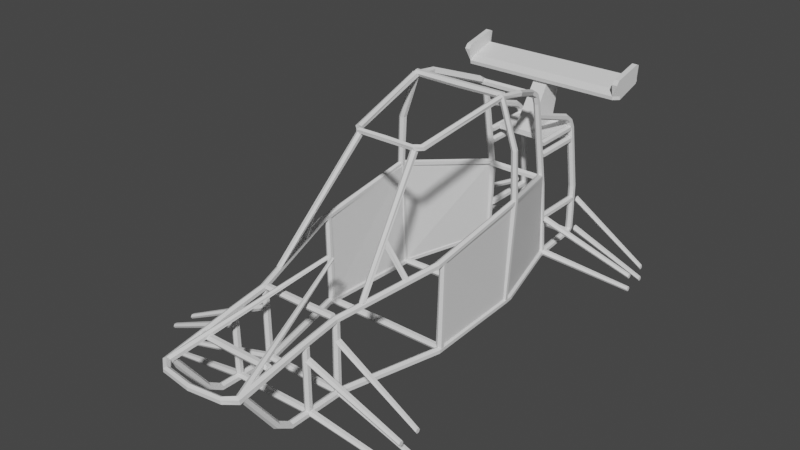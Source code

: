 # Source: crosskart.blend  (saved by Blender 3.4.6; exported with 4.5.12 LTS)
import bpy
from mathutils import Matrix  # noqa: F401  (used for matrix-valued properties, if any)

bpy.ops.wm.read_factory_settings(use_empty=True)
scene = bpy.context.scene
scene.name = 'Scene'

# ---- collections
col_collection = bpy.data.collections.new('Collection'); scene.collection.children.link(col_collection)

# ---- world
world_world = bpy.data.worlds.new('World'); scene.world = world_world
world_world.use_nodes = True; world_world.node_tree.nodes.clear()
_N = world_world.node_tree.nodes; _L = world_world.node_tree.links
n0 = _N.new('ShaderNodeOutputWorld'); n0.name = 'World Output'; n0.location = (300, 300)
n1 = _N.new('ShaderNodeBackground'); n1.name = 'Background'; n1.location = (10, 300)
n1.inputs[0].default_value = (0.05088, 0.05088, 0.05088, 1.0)
_L.new(n1.outputs[0], n0.inputs[0])
n0.is_active_output = True
world_world.color = (0.05088, 0.05088, 0.05088)
world_world.use_sun_shadow = False
world_world.sun_shadow_jitter_overblur = 0.0

# ---- meshes
me_cylinder_003 = bpy.data.meshes.new('Cylinder.003')
me_cylinder_003.from_pydata([(0.1656, 0.01618, -1.262), (0.2265, 0.01983, 1.1), (0.1829, 0.00809, -1.268), (0.2438, 0.009916, 1.101), (0.1829, -0.00809, -1.28), (0.2438, -0.009916, 1.104), (0.1656, -0.01618, -1.286), (0.2265, -0.01983, 1.105), (0.1483, -0.00809, -1.28), (0.2092, -0.009916, 1.104), (0.1483, 0.00809, -1.268), (0.2092, 0.009916, 1.101), (0.2265, 0.06047, 1.168), (0.2438, 0.05391, 1.175), (0.2438, 0.04078, 1.191), (0.2265, 0.03422, 1.198), (0.2092, 0.04078, 1.191), (0.2092, 0.05391, 1.175), (0.2272, 0.3059, 1.35), (0.2435, 0.3003, 1.358), (0.2435, 0.2891, 1.373), (0.2272, 0.2835, 1.38), (0.2109, 0.2891, 1.373), (0.2109, 0.3003, 1.358), (0.1656, 0.0228, -1.279), (0.1829, 0.02161, -1.288), (0.1829, 0.01924, -1.308), (0.1656, 0.01806, -1.318), (0.1483, 0.01924, -1.308), (0.1483, 0.02161, -1.288), (0.1656, 0.05874, -1.278), (0.1829, 0.05877, -1.288), (0.1829, 0.05883, -1.308), (0.1656, 0.05886, -1.318), (0.1483, 0.05883, -1.308), (0.1483, 0.05877, -1.288), (0.1656, 0.2907, -1.277), (0.1829, 0.2921, -1.287), (0.1829, 0.2951, -1.307), (0.1656, 0.2966, -1.317), (0.1483, 0.2951, -1.307), (0.1483, 0.2921, -1.287), (0.1483, 0.7459, -1.164), (0.1483, 0.765, -1.17), (0.1656, 0.7746, -1.173), (0.1829, 0.765, -1.17), (0.1829, 0.7459, -1.164), (0.1656, 0.7363, -1.162), (0.1656, 0.6787, -1.209), (0.1829, 0.6807, -1.219), (0.1829, 0.6845, -1.239), (0.1656, 0.6864, -1.248), (0.1483, 0.6845, -1.239), (0.1483, 0.6807, -1.219), (0.1656, 0.7124, -1.193), (0.1829, 0.7191, -1.2), (0.1829, 0.7324, -1.215), (0.1656, 0.7391, -1.222), (0.1483, 0.7324, -1.215), (0.1483, 0.7191, -1.2), (0.1656, 0.8289, -0.8849), (0.1812, 0.8379, -0.8851), (0.1812, 0.8559, -0.8857), (0.1656, 0.8649, -0.8859), (0.15, 0.8559, -0.8857), (0.15, 0.8379, -0.8851), (0.1483, 0.5985, -1.223), (0.1483, 0.6185, -1.222), (0.1656, 0.6284, -1.221), (0.1829, 0.6185, -1.222), (0.1829, 0.5985, -1.223), (0.1656, 0.5885, -1.224), (0.1656, 0.5838, -0.9527), (0.1829, 0.5933, -0.9495), (0.1829, 0.6122, -0.943), (0.1656, 0.6217, -0.9398), (0.1483, 0.6122, -0.943), (0.1483, 0.5933, -0.9495), (0.1483, 0.6685, -1.212), (0.1483, 0.6884, -1.211), (0.1656, 0.6984, -1.21), (0.1829, 0.6884, -1.211), (0.1829, 0.6685, -1.212), (0.1656, 0.6585, -1.213), (0.1656, 0.6538, -0.9416), (0.1829, 0.6633, -0.9383), (0.1829, 0.6822, -0.9319), (0.1656, 0.6916, -0.9286), (0.1483, 0.6822, -0.9319), (0.1483, 0.6633, -0.9383), (0.1483, 0.202, -1.288), (0.1483, 0.222, -1.288), (0.1656, 0.232, -1.287), (0.1829, 0.222, -1.288), (0.1829, 0.202, -1.288), (0.1656, 0.192, -1.288), (0.1656, 0.1877, -0.969), (0.1829, 0.1978, -0.9688), (0.1829, 0.218, -0.9683), (0.1656, 0.2281, -0.9681), (0.1483, 0.218, -0.9683), (0.1483, 0.1978, -0.9688), (0.2085, -0.003207, 0.9911), (0.2085, -0.00323, 0.9716), (0.2254, -0.003241, 0.9618), (0.2423, -0.00323, 0.9716), (0.2423, -0.003207, 0.9911), (0.2254, -0.003196, 1.001), (0.2265, 0.3483, 1.003), (0.2425, 0.35, 0.9938), (0.2425, 0.3533, 0.9748), (0.2265, 0.355, 0.9654), (0.2105, 0.3533, 0.9748), (0.2105, 0.35, 0.9938), (0.2067, -0.000707, 0.7961), (0.2067, -0.001274, 0.7765), (0.2237, -0.001558, 0.7666), (0.2407, -0.001274, 0.7765), (0.2407, -0.000707, 0.7961), (0.2237, -0.0004232, 0.806), (0.2265, 0.3833, 0.806), (0.2425, 0.385, 0.7966), (0.2425, 0.3883, 0.7776), (0.2265, 0.39, 0.7681), (0.2105, 0.3883, 0.7776), (0.2105, 0.385, 0.7966), (0.3438, 0.003689, 0.2055), (0.3438, 0.003804, 0.1855), (0.3612, 0.003861, 0.1755), (0.3781, 0.003804, 0.1855), (0.3781, 0.003689, 0.2055), (0.3612, 0.003632, 0.2156), (0.3705, 0.4885, 0.2137), (0.3861, 0.4901, 0.2044), (0.3861, 0.4933, 0.186), (0.3705, 0.495, 0.1767), (0.3559, 0.4933, 0.186), (0.3559, 0.4901, 0.2044), (0.3234, 0.006769, -0.373), (0.3229, 0.008182, -0.3919), (0.3385, 0.008889, -0.4013), (0.3557, 0.008182, -0.3919), (0.3562, 0.006769, -0.373), (0.3398, 0.006062, -0.3636), (0.3705, 0.5828, -0.3686), (0.3865, 0.5844, -0.3781), (0.3855, 0.5878, -0.3971), (0.3685, 0.5894, -0.4065), (0.3535, 0.5878, -0.3971), (0.3544, 0.5844, -0.3781), (0.3666, 0.006532, 0.2161), (0.3684, -0.009491, 0.2066), (0.3717, -0.00948, 0.1877), (0.3733, 0.006554, 0.1782), (0.3716, 0.02258, 0.1877), (0.3683, 0.02257, 0.2066), (0.3413, 0.0163, -0.3816), (0.3396, 0.01631, -0.4007), (0.3387, 0.0002899, -0.4103), (0.3397, -0.01574, -0.4008), (0.3414, -0.01575, -0.3816), (0.3423, 0.000268, -0.372), (0.0, 0.005013, -0.3708), (0.0, -0.01231, -0.3808), (0.0, -0.01231, -0.4008), (0.0, 0.005013, -0.4108), (0.0, 0.02233, -0.4008), (0.0, 0.02233, -0.3808), (0.273, 1.136, -0.3638), (0.2858, 1.136, -0.3734), (0.2789, 1.136, -0.3927), (0.2592, 1.136, -0.4023), (0.2468, 1.136, -0.3927), (0.2537, 1.136, -0.3734), (0.1483, 0.4611, -0.9435), (0.1483, 0.4806, -0.9391), (0.1656, 0.4904, -0.9368), (0.1829, 0.4806, -0.9391), (0.1829, 0.4611, -0.9435), (0.1656, 0.4514, -0.9458), (0.3703, 0.5717, -0.3856), (0.3837, 0.5814, -0.3855), (0.3836, 0.6006, -0.3853), (0.3701, 0.6102, -0.3852), (0.3581, 0.6006, -0.3853), (0.3582, 0.5814, -0.3855), (0.2105, 0.3755, 1.007), (0.2265, 0.385, 1.009), (0.2425, 0.3755, 1.007), (0.2425, 0.3565, 1.004), (0.2265, 0.347, 1.002), (0.2105, 0.3565, 1.004), (0.2105, 0.3901, 0.7952), (0.2105, 0.4091, 0.7983), (0.2265, 0.4186, 0.7998), (0.2425, 0.4091, 0.7983), (0.2425, 0.3901, 0.7952), (0.2265, 0.3806, 0.7937), (0.2279, 0.2695, 1.383), (0.2451, 0.2809, 1.392), (0.2437, 0.3038, 1.396), (0.2251, 0.3152, 1.39), (0.2093, 0.2809, 1.378), (0.2079, 0.3038, 1.381), (0.3705, 0.4706, 0.2363), (0.3865, 0.4801, 0.2378), (0.3865, 0.4991, 0.2409), (0.3705, 0.5086, 0.2424), (0.3545, 0.4991, 0.2409), (0.3545, 0.4801, 0.2378), (0.1714, 0.008365, -0.9511), (0.1698, 0.009861, -0.971), (0.1863, 0.01061, -0.9823), (0.2044, 0.009861, -0.9737), (0.2059, 0.008365, -0.9538), (0.1895, 0.007617, -0.9425), (0.1656, 0.421, -0.9389), (0.1816, 0.4233, -0.9482), (0.1816, 0.4278, -0.967), (0.1656, 0.4301, -0.9763), (0.1496, 0.4278, -0.967), (0.1496, 0.4233, -0.9482), (0.1656, 0.9223, -0.8475), (0.1816, 0.9245, -0.8568), (0.1816, 0.9291, -0.8755), (0.1656, 0.9314, -0.8849), (0.1496, 0.9291, -0.8755), (0.1496, 0.9245, -0.8568), (0.1656, 0.9639, -0.8318), (0.1816, 0.9706, -0.8387), (0.1816, 0.9841, -0.8526), (0.1656, 0.9908, -0.8595), (0.1496, 0.9841, -0.8526), (0.1496, 0.9706, -0.8387), (0.1656, 0.984, -0.798), (0.1816, 0.9932, -0.8007), (0.1816, 1.012, -0.8063), (0.1656, 1.021, -0.8091), (0.1496, 1.012, -0.8063), (0.1496, 0.9932, -0.8007), (0.2737, 1.084, -0.523), (0.2895, 1.093, -0.5257), (0.2897, 1.112, -0.5313), (0.2737, 1.121, -0.5341), (0.2577, 1.112, -0.5313), (0.2574, 1.093, -0.5257), (0.2623, 1.107, -0.3854), (0.2806, 1.116, -0.3821), (0.2849, 1.134, -0.3754), (0.2709, 1.143, -0.3721), (0.2528, 1.134, -0.3754), (0.2485, 1.116, -0.3821), (0.1985, 0.9915, 0.1361), (0.2128, 1.001, 0.144), (0.2108, 1.019, 0.1504), (0.1945, 1.028, 0.1487), (0.1802, 1.019, 0.1408), (0.1822, 1.001, 0.1344), (0.3396, 0.01867, -0.3827), (0.3569, 0.009334, -0.3828), (0.3569, -0.009334, -0.3828), (0.3396, -0.01867, -0.3829), (0.3223, -0.009334, -0.3828), (0.3223, 0.009334, -0.3828), (0.3526, 0.009267, -0.432), (0.3526, -0.009267, -0.4328), (0.3353, -0.01853, -0.4331), (0.318, -0.009267, -0.4328), (0.318, 0.009267, -0.432), (0.3353, 0.01853, -0.4317), (0.2119, 0.009246, -0.9362), (0.2119, -0.009247, -0.9371), (0.1946, -0.01849, -0.9375), (0.1773, -0.009247, -0.9371), (0.1773, 0.009246, -0.9362), (0.1946, 0.01849, -0.9358), (0.3235, 0.4592, 0.424), (0.3396, 0.4607, 0.4197), (0.3438, 0.4636, 0.4038), (0.3318, 0.4651, 0.3921), (0.3157, 0.4636, 0.3964), (0.3116, 0.4607, 0.4124), (0.3606, 0.01911, 0.1677), (0.3779, 0.009555, 0.1678), (0.3779, -0.009555, 0.1681), (0.3606, -0.01911, 0.1682), (0.3433, -0.009555, 0.1681), (0.3433, 0.009555, 0.1678), (0.3633, 0.01915, 0.2181), (0.3806, 0.009575, 0.2183), (0.3806, -0.009575, 0.2187), (0.3633, -0.01915, 0.2189), (0.3459, -0.009575, 0.2187), (0.3459, 0.009575, 0.2183), (0.1621, 1.001, 0.154), (0.1565, 1.019, 0.1576), (0.1625, 1.028, 0.1729), (0.1741, 1.019, 0.1845), (0.1797, 1.001, 0.1808), (0.1737, 0.9915, 0.1656), (0.224, 0.01967, 0.7665), (0.2414, 0.009834, 0.7667), (0.2414, -0.009834, 0.7672), (0.224, -0.01967, 0.7674), (0.2067, -0.009834, 0.7672), (0.2067, 0.009834, 0.7667), (0.0, 1.019, 0.1516), (0.0, 1.001, 0.1503), (0.0, 1.001, 0.1818), (0.0, 1.019, 0.1831), (0.0, 1.028, 0.168), (0.0, 0.9915, 0.1654), (0.2552, 0.4302, 0.6579), (0.2577, 0.4299, 0.6495), (0.2662, 0.4298, 0.6475), (0.2722, 0.4299, 0.6538), (0.2697, 0.4302, 0.6622), (0.2612, 0.4303, 0.6642), (0.1683, 1.007, 0.1823), (0.1843, 1.002, 0.174), (0.1843, 0.9926, 0.1575), (0.1683, 0.9877, 0.1492), (0.1523, 0.9926, 0.1575), (0.1523, 1.002, 0.174), (0.2574, 0.4397, 0.6643), (0.2738, 0.4394, 0.6603), (0.2786, 0.4388, 0.6441), (0.2669, 0.4385, 0.6319), (0.2505, 0.4388, 0.6359), (0.2457, 0.4394, 0.6521), (0.0, 0.005013, 0.2106), (0.0, -0.01231, 0.2005), (0.0, -0.01231, 0.1805), (0.0, 0.005013, 0.1705), (0.0, 0.02233, 0.1805), (0.0, 0.02233, 0.2005), (0.2195, 0.006532, 0.8045), (0.2197, -0.009491, 0.795), (0.2201, -0.00948, 0.776), (0.2203, 0.006554, 0.7665), (0.2201, 0.02258, 0.776), (0.7335, -0.09228, 0.8351), (0.0, 0.005013, 0.8059), (0.0, -0.01231, 0.7958), (0.7335, -0.09214, 0.8211), (0.0, 0.005013, 0.7658), (0.0, 0.02233, 0.7758), (0.7335, -0.104, 0.814), (0.7335, -0.1159, 0.8211), (0.0, -0.01231, 0.9925), (0.0, -0.01231, 0.9725), (0.0, 0.005013, 0.9624), (0.0, 0.02233, 0.9725), (0.0, 0.02233, 0.9925), (0.2072, 0.3394, 1.207), (0.2074, 0.3234, 1.197), (0.2078, 0.3234, 1.178), (0.208, 0.3394, 1.169), (0.2078, 0.3555, 1.178), (0.2074, 0.3554, 1.197), (0.0, 0.3379, 1.208), (0.0, 0.3206, 1.198), (0.0, 0.3206, 1.178), (0.0, 0.3379, 1.168), (0.0, 0.3552, 1.178), (0.0, 0.3552, 1.198), (0.2072, 0.403, 0.8045), (0.2074, 0.3869, 0.795), (0.2078, 0.3869, 0.776), (0.208, 0.403, 0.7665), (0.2078, 0.419, 0.776), (0.2074, 0.419, 0.795), (0.0, 0.4014, 0.8059), (0.0, 0.3841, 0.7958), (0.0, 0.3841, 0.7758), (0.0, 0.4014, 0.7658), (0.0, 0.4188, 0.7758), (0.0, 0.4188, 0.7958), (0.3394, 0.868, -0.3948), (0.353, 0.8688, -0.4044), (0.3714, 0.868, -0.3948), (0.3754, 0.8663, -0.3757), (0.3433, 0.8663, -0.3757), (0.361, 0.8654, -0.3662), (0.2705, 1.147, -0.3817), (0.2738, 1.147, -0.4006), (0.2755, 1.131, -0.4101), (0.2739, 1.115, -0.4006), (0.2706, 1.115, -0.3817), (0.2689, 1.131, -0.3722), (0.0, 1.129, -0.3708), (0.0, 1.112, -0.3808), (0.0, 1.112, -0.4008), (0.0, 1.129, -0.4108), (0.0, 1.147, -0.4008), (0.0, 1.147, -0.3808), (0.1915, -0.0004181, -0.942), (0.1917, -0.01644, -0.9515), (0.1921, -0.01643, -0.9705), (0.1922, -0.0003963, -0.9799), (0.192, 0.01563, -0.9705), (0.1917, 0.01562, -0.9515), (0.0, 0.005013, -0.9406), (0.0, -0.01231, -0.9506), (0.0, -0.01231, -0.9707), (0.0, 0.005013, -0.9807), (0.0, 0.02233, -0.9707), (0.0, 0.02233, -0.9506), (0.1654, 0.001224, -1.255), (0.1655, -0.0148, -1.265), (0.1658, -0.01479, -1.284), (0.1659, 0.001246, -1.293), (0.1657, 0.01727, -1.284), (0.1655, 0.01726, -1.265), (0.0, 0.005013, -1.26), (0.0, -0.01231, -1.27), (0.0, -0.01231, -1.29), (0.0, 0.005013, -1.3), (0.0, 0.02233, -1.29), (0.0, 0.02233, -1.27), (0.1687, 0.6008, -1.217), (0.1689, 0.5919, -1.234), (0.1691, 0.6016, -1.25), (0.1693, 0.6202, -1.25), (0.1691, 0.6291, -1.234), (0.1689, 0.6195, -1.217), (0.0, 0.5988, -1.217), (0.0, 0.589, -1.234), (0.0, 0.5992, -1.252), (0.0, 0.6192, -1.251), (0.0, 0.629, -1.234), (0.0, 0.6188, -1.217), (0.1687, 0.6788, -1.206), (0.1689, 0.6699, -1.223), (0.1691, 0.6795, -1.239), (0.1693, 0.6982, -1.239), (0.1691, 0.7071, -1.223), (0.1689, 0.6974, -1.206), (0.0, 0.6768, -1.206), (0.0, 0.667, -1.223), (0.0, 0.6772, -1.241), (0.0, 0.6972, -1.24), (0.0, 0.707, -1.223), (0.0, 0.6968, -1.206), (0.1687, 0.9729, -0.8172), (0.1689, 0.964, -0.8336), (0.1691, 0.9736, -0.8499), (0.1693, 0.9923, -0.8498), (0.1691, 1.001, -0.8335), (0.1689, 0.9915, -0.8172), (0.0, 0.9709, -0.8168), (0.0, 0.9611, -0.8342), (0.0, 0.9713, -0.8515), (0.0, 0.9913, -0.8513), (0.0, 1.001, -0.8338), (0.0, 0.9909, -0.8166), (0.1687, 0.453, -0.9292), (0.1689, 0.444, -0.9456), (0.1691, 0.4537, -0.9619), (0.1693, 0.4723, -0.9619), (0.1691, 0.4813, -0.9455), (0.1689, 0.4716, -0.9292), (0.0, 0.4509, -0.9288), (0.0, 0.4411, -0.9463), (0.0, 0.4514, -0.9635), (0.0, 0.4714, -0.9633), (0.0, 0.4812, -0.9458), (0.0, 0.4709, -0.9286), (0.1659, 0.3019, 1.417), (0.1686, 0.2829, 1.416), (0.1725, 0.3114, 1.432), (0.1818, 0.3019, 1.445), (0.1844, 0.2829, 1.444), (0.1778, 0.2734, 1.429), (0.0, 0.3019, 1.438), (0.0, 0.2829, 1.437), (0.0, 0.3114, 1.454), (0.0, 0.3019, 1.469), (0.0, 0.2829, 1.468), (0.0, 0.2734, 1.452), (0.2189, 0.006536, 1.001), (0.7335, -0.1161, 0.8351), (0.7335, -0.1042, 0.8422), (0.2197, 0.006558, 0.9628), (0.2195, 0.02258, 0.9723), (0.219, 0.02257, 0.9912), (0.2224, 0.6551, 0.4639), (0.2367, 0.6597, 0.4573), (0.237, 0.6688, 0.4435), (0.223, 0.6734, 0.4362), (0.2087, 0.6688, 0.4428), (0.2084, 0.6597, 0.4567), (0.2352, 0.005249, 0.8045), (0.2359, -0.01176, 0.7947), (0.2353, -0.01179, 0.775), (0.234, 0.005184, 0.7651), (0.2334, 0.02219, 0.775), (0.2197, 0.02257, 0.795), (0.2339, 0.02223, 0.7947), (0.7335, -0.09341, 0.9474), (0.0, -0.01231, 0.7758), (0.7335, -0.09327, 0.9333), (0.7335, -0.1051, 0.9262), (0.0, 0.02233, 0.7958), (0.0, 0.005013, 1.002), (0.7335, -0.1171, 0.9333), (0.7335, -0.1172, 0.9474), (0.7335, -0.1054, 0.9544), (0.2325, 0.003434, 0.9994), (0.2335, -0.01343, 0.9896), (0.2334, -0.01343, 0.9701), (0.2191, -0.009487, 0.9912), (0.2195, -0.009476, 0.9723), (0.2325, 0.003431, 0.9603), (0.2315, 0.0203, 0.9701), (0.2315, 0.0203, 0.9896), (0.7335, 0.06701, 0.8351), (0.7335, 0.06715, 0.8211), (0.7335, 0.05533, 0.814), (0.7335, 0.04337, 0.8211), (0.7335, 0.04323, 0.8351), (0.7335, 0.05505, 0.8422), (0.2352, 0.2853, 0.8045), (0.2359, 0.2682, 0.7947), (0.2353, 0.2682, 0.775), (0.234, 0.2852, 0.7651), (0.2334, 0.3022, 0.775), (0.2339, 0.3022, 0.7947), (0.7335, 0.06588, 0.9474), (0.7335, 0.06602, 0.9333), (0.7335, 0.0542, 0.9262), (0.7335, 0.04223, 0.9333), (0.7335, 0.04209, 0.9474), (0.7335, 0.05391, 0.9544), (0.2325, 0.2834, 0.9994), (0.2335, 0.2666, 0.9896), (0.2334, 0.2666, 0.9701), (0.2325, 0.2834, 0.9603), (0.2315, 0.3003, 0.9701), (0.2315, 0.3003, 0.9896), (0.7092, -0.07479, -1.182), (0.7092, -0.07465, -1.196), (0.7092, -0.0862, -1.203), (0.7092, -0.09788, -1.196), (0.7092, -0.09802, -1.182), (0.7092, -0.08647, -1.175), (0.2109, 0.02922, -1.272), (0.2116, 0.01221, -1.282), (0.211, 0.01218, -1.302), (0.2097, 0.02915, -1.311), (0.2091, 0.04616, -1.302), (0.2096, 0.0462, -1.282), (0.7092, -0.08487, -1.054), (0.7092, -0.08474, -1.068), (0.7092, -0.09628, -1.075), (0.7092, -0.108, -1.068), (0.7092, -0.1081, -1.054), (0.7092, -0.09656, -1.048), (0.2082, 0.003434, -0.9455), (0.2092, -0.01343, -0.9553), (0.2091, -0.01343, -0.9748), (0.2082, 0.003431, -0.9846), (0.2072, 0.0203, -0.9748), (0.2072, 0.0203, -0.9553), (0.7092, -0.0005395, -1.181), (0.7092, -0.0004016, -1.195), (0.7092, -0.01195, -1.201), (0.7092, -0.02363, -1.195), (0.7092, -0.02377, -1.181), (0.7092, -0.01222, -1.174), (0.2109, 0.2204, -1.269), (0.2116, 0.2033, -1.279), (0.211, 0.2033, -1.298), (0.2097, 0.2203, -1.308), (0.2091, 0.2373, -1.298), (0.2096, 0.2373, -1.279), (0.7092, -0.002449, -1.052), (0.7092, -0.002311, -1.066), (0.7092, -0.01386, -1.073), (0.7092, -0.02554, -1.066), (0.7092, -0.02568, -1.052), (0.7092, -0.01413, -1.045), (0.2082, 0.2156, -0.9399), (0.2092, 0.1988, -0.9497), (0.2091, 0.1988, -0.9692), (0.2082, 0.2156, -0.979), (0.2072, 0.2325, -0.9692), (0.2072, 0.2325, -0.9497), (0.0, 0.9402, -1.129), (0.04237, 0.9495, -1.161), (0.04237, 0.9809, -1.297), (0.0, 0.9809, -1.297), (0.4657, 0.9402, -1.129), (0.0, 0.9495, -1.161), (0.0, 0.693, -1.211), (0.0, 0.6904, -0.9953), (0.05119, 0.693, -1.211), (0.05119, 0.6904, -0.9953), (0.0, 0.6623, -1.211), (0.0, 0.6596, -0.9959), (0.05119, 0.6623, -1.211), (0.05119, 0.6596, -0.9959), (0.1537, 0.693, -1.211), (0.1537, 0.6904, -0.9953), (0.1537, 0.6623, -1.211), (0.1537, 0.6596, -0.9959), (0.0, 0.961, -1.126), (0.0, 0.9855, -1.171), (0.4657, 0.9855, -1.171), (0.4657, 0.961, -1.126), (0.0, 1.002, -1.327), (0.0, 0.9867, -1.317), (0.0, 1.027, -1.311), (0.0, 1.018, -1.324), (0.4657, 1.018, -1.324), (0.4657, 1.027, -1.311), (0.3076, 0.9867, -1.317), (0.4657, 1.002, -1.327), (0.4657, 0.9867, -1.317), (0.4957, 0.961, -1.155), (0.4957, 0.9855, -1.171), (0.4957, 0.9402, -1.158), (0.4957, 1.002, -1.327), (0.4957, 0.9867, -1.317), (0.4957, 1.027, -1.311), (0.4957, 1.018, -1.324), (0.4657, 1.03, -1.113), (0.4657, 1.054, -1.133), (0.4657, 1.095, -1.315), (0.4657, 1.087, -1.333), (0.4957, 1.03, -1.113), (0.4957, 1.054, -1.133), (0.4957, 1.095, -1.315), (0.4957, 1.087, -1.333), (0.2103, 0.3046, 1.385), (0.2103, 0.2862, 1.38), (0.2269, 0.277, 1.377), (0.243, 0.2862, 1.38), (0.243, 0.3046, 1.385), (0.2269, 0.3138, 1.388), (0.0147, 0.5513, 0.5712), (0.02467, 0.5467, 0.575), (0.02467, 0.5374, 0.5825), (0.0147, 0.5328, 0.5863), (0.004741, 0.5374, 0.5825), (0.004741, 0.5467, 0.575), (0.334, 0.01339, -0.3944), (0.3564, 0.5726, -0.4034), (0.179, 0.006525, -0.9483), (0.1663, 0.4715, -0.9464), (0.3471, 0.01339, -0.3944), (0.3695, 0.5726, -0.4034), (0.1921, 0.006525, -0.9483), (0.1794, 0.4715, -0.9464), (0.3536, 0.002119, 0.1995), (0.3634, 0.4871, 0.1963), (0.3326, -0.004139, -0.3768), (0.3555, 0.5817, -0.379), (0.3666, 0.003338, 0.2002), (0.3758, 0.4871, 0.2005), (0.345, -0.004139, -0.3726), (0.3679, 0.5817, -0.3748)], [], [(293, 305, 300, 288), (290, 302, 303, 291), (291, 303, 304, 292), (292, 304, 305, 293), (5, 14, 15, 7), (297, 296, 310, 309), (288, 300, 301, 289), (10, 0, 24, 29), (1, 11, 17, 12), (3, 13, 14, 5), (7, 15, 16, 9), (9, 16, 17, 11), (17, 16, 22, 23), (19, 18, 23, 22, 21, 20), (15, 14, 20, 21), (13, 12, 18, 19), (12, 17, 23, 18), (16, 15, 21, 22), (14, 13, 19, 20), (28, 29, 35, 34), (6, 8, 28, 27), (2, 4, 26, 25), (8, 10, 29, 28), (0, 2, 25, 24), (4, 6, 27, 26), (35, 30, 36, 41), (26, 27, 33, 32), (24, 25, 31, 30), (29, 24, 30, 35), (27, 28, 34, 33), (25, 26, 32, 31), (36, 48, 53, 41), (33, 34, 40, 39), (31, 32, 38, 37), (34, 35, 41, 40), (32, 33, 39, 38), (30, 31, 37, 36), (54, 55, 46, 47), (40, 52, 51, 39), (38, 50, 49, 37), (43, 42, 65, 64), (41, 53, 52, 40), (39, 51, 50, 38), (50, 51, 57, 56), (57, 58, 43, 44), (56, 57, 44, 45), (59, 54, 47, 42), (60, 61, 62, 63, 64, 65), (58, 59, 42, 43), (55, 56, 45, 46), (48, 49, 55, 54), (53, 48, 54, 59), (51, 52, 58, 57), (49, 50, 56, 55), (52, 53, 59, 58), (37, 49, 48, 36), (45, 44, 63, 62), (47, 46, 61, 60), (42, 47, 60, 65), (44, 43, 64, 63), (46, 45, 62, 61), (67, 66, 77, 76), (72, 73, 74, 75, 76, 77), (69, 68, 75, 74), (71, 70, 73, 72), (66, 71, 72, 77), (68, 67, 76, 75), (70, 69, 74, 73), (79, 78, 89, 88), (84, 85, 86, 87, 88, 89), (81, 80, 87, 86), (83, 82, 85, 84), (78, 83, 84, 89), (80, 79, 88, 87), (82, 81, 86, 85), (91, 90, 101, 100), (96, 97, 98, 99, 100, 101), (93, 92, 99, 98), (95, 94, 97, 96), (90, 95, 96, 101), (92, 91, 100, 99), (94, 93, 98, 97), (103, 102, 113, 112), (108, 109, 110, 111, 112, 113), (105, 104, 111, 110), (107, 106, 109, 108), (102, 107, 108, 113), (104, 103, 112, 111), (106, 105, 110, 109), (115, 114, 125, 124), (120, 121, 122, 123, 124, 125), (117, 116, 123, 122), (119, 118, 121, 120), (114, 119, 120, 125), (116, 115, 124, 123), (118, 117, 122, 121), (127, 126, 137, 136), (132, 133, 134, 135, 136, 137), (129, 128, 135, 134), (131, 130, 133, 132), (126, 131, 132, 137), (128, 127, 136, 135), (130, 129, 134, 133), (139, 138, 149, 148), (331, 332, 152, 151), (141, 140, 147, 146), (143, 142, 145, 144), (138, 143, 144, 149), (140, 139, 148, 147), (142, 141, 146, 145), (163, 164, 159, 160), (330, 331, 151, 150), (332, 333, 153, 152), (334, 335, 155, 154), (150, 151, 152, 153, 154, 155), (333, 334, 154, 153), (161, 160, 159, 158, 157, 156), (342, 343, 337, 336), (346, 503, 497, 340), (343, 500, 338, 337), (500, 345, 339, 338), (336, 337, 338, 339, 340, 497), (382, 173, 172, 378), (162, 163, 160, 161), (165, 166, 157, 158), (381, 169, 168, 383), (164, 165, 158, 159), (167, 162, 161, 156), (168, 169, 170, 171, 172, 173), (379, 171, 170, 380), (382, 383, 168, 173), (378, 172, 171, 379), (380, 170, 169, 381), (166, 167, 156, 157), (175, 174, 185, 184), (204, 205, 196, 197), (177, 176, 183, 182), (179, 178, 181, 180), (174, 179, 180, 185), (176, 175, 184, 183), (178, 177, 182, 181), (181, 205, 204, 180), (207, 208, 193, 194), (208, 209, 192, 193), (195, 194, 187, 188), (209, 204, 197, 192), (205, 206, 195, 196), (193, 192, 191, 186), (194, 193, 186, 187), (192, 197, 190, 191), (197, 196, 189, 190), (196, 195, 188, 189), (199, 200, 471, 472), (185, 180, 204, 209), (185, 209, 208, 184), (183, 207, 206, 182), (190, 189, 199, 198), (191, 190, 198, 202), (184, 208, 207, 183), (206, 207, 194, 195), (187, 186, 203, 201), (186, 191, 202, 203), (189, 188, 200, 199), (211, 210, 221, 220), (188, 187, 201, 200), (182, 206, 205, 181), (220, 221, 227, 226), (213, 212, 219, 218), (215, 214, 217, 216), (210, 215, 216, 221), (212, 211, 220, 219), (214, 213, 218, 217), (227, 222, 228, 233), (218, 219, 225, 224), (216, 217, 223, 222), (221, 216, 222, 227), (219, 220, 226, 225), (217, 218, 224, 223), (232, 233, 239, 238), (225, 226, 232, 231), (223, 224, 230, 229), (226, 227, 233, 232), (224, 225, 231, 230), (222, 223, 229, 228), (237, 238, 244, 243), (230, 231, 237, 236), (228, 229, 235, 234), (233, 228, 234, 239), (231, 232, 238, 237), (229, 230, 236, 235), (242, 243, 249, 248), (235, 236, 242, 241), (238, 239, 245, 244), (236, 237, 243, 242), (234, 235, 241, 240), (239, 234, 240, 245), (247, 248, 254, 253), (240, 241, 247, 246), (245, 240, 246, 251), (243, 244, 250, 249), (241, 242, 248, 247), (244, 245, 251, 250), (255, 256, 295, 296), (250, 251, 257, 256), (248, 249, 255, 254), (246, 247, 253, 252), (251, 246, 252, 257), (249, 250, 256, 255), (268, 263, 258, 269), (267, 262, 263, 268), (266, 261, 262, 267), (265, 260, 261, 266), (264, 259, 260, 265), (269, 258, 259, 264), (275, 269, 264, 270), (270, 264, 265, 271), (271, 265, 266, 272), (272, 266, 267, 273), (273, 267, 268, 274), (274, 268, 269, 275), (280, 281, 491, 490), (10, 274, 275, 0), (8, 273, 274, 10), (6, 272, 273, 8), (4, 271, 272, 6), (2, 270, 271, 4), (277, 278, 488, 487), (279, 280, 490, 489), (281, 276, 486, 491), (276, 277, 487, 486), (278, 279, 489, 488), (486, 487, 488, 489, 490, 491), (263, 287, 282, 258), (262, 286, 287, 263), (261, 285, 286, 262), (260, 284, 285, 261), (259, 283, 284, 260), (258, 282, 283, 259), (287, 293, 288, 282), (286, 292, 293, 287), (285, 291, 292, 286), (284, 290, 291, 285), (283, 289, 290, 284), (282, 288, 289, 283), (289, 301, 302, 290), (304, 303, 7, 9), (303, 302, 5, 7), (302, 301, 3, 5), (301, 300, 1, 3), (305, 304, 9, 11), (253, 254, 297, 298), (256, 257, 294, 295), (254, 255, 296, 297), (252, 253, 298, 299), (257, 252, 299, 294), (311, 308, 309, 310, 306, 307), (299, 298, 308, 311), (295, 294, 307, 306), (294, 299, 311, 307), (298, 297, 309, 308), (296, 295, 306, 310), (328, 329, 323, 322), (318, 319, 320, 321, 322, 323), (326, 327, 321, 320), (324, 325, 319, 318), (329, 324, 318, 323), (327, 328, 322, 321), (325, 326, 320, 319), (317, 316, 325, 324), (314, 313, 328, 327), (313, 312, 329, 328), (312, 317, 324, 329), (316, 315, 326, 325), (315, 314, 327, 326), (335, 330, 150, 155), (345, 346, 340, 339), (503, 342, 336, 497), (350, 512, 511, 349), (504, 480, 485, 353), (351, 483, 512, 350), (352, 484, 483, 351), (353, 485, 484, 352), (305, 11, 1, 300), (360, 361, 355, 354), (364, 365, 359, 358), (361, 362, 356, 355), (362, 363, 357, 356), (354, 355, 356, 357, 358, 359), (363, 364, 358, 357), (365, 360, 354, 359), (372, 373, 367, 366), (376, 377, 371, 370), (373, 374, 368, 367), (374, 375, 369, 368), (366, 367, 368, 369, 370, 371), (375, 376, 370, 369), (377, 372, 366, 371), (146, 380, 381, 145), (148, 378, 379, 147), (149, 144, 383, 382), (147, 379, 380, 146), (145, 381, 383, 144), (149, 382, 378, 148), (391, 392, 387, 388), (389, 388, 387, 386, 385, 384), (390, 391, 388, 389), (393, 394, 385, 386), (392, 393, 386, 387), (395, 390, 389, 384), (394, 395, 384, 385), (402, 403, 397, 396), (406, 407, 401, 400), (403, 404, 398, 397), (404, 405, 399, 398), (396, 397, 398, 399, 400, 401), (405, 406, 400, 399), (407, 402, 396, 401), (414, 415, 409, 408), (418, 419, 413, 412), (415, 416, 410, 409), (416, 417, 411, 410), (408, 409, 410, 411, 412, 413), (417, 418, 412, 411), (419, 414, 408, 413), (426, 427, 421, 420), (430, 431, 425, 424), (427, 428, 422, 421), (428, 429, 423, 422), (420, 421, 422, 423, 424, 425), (429, 430, 424, 423), (431, 426, 420, 425), (438, 439, 433, 432), (442, 443, 437, 436), (439, 440, 434, 433), (440, 441, 435, 434), (432, 433, 434, 435, 436, 437), (441, 442, 436, 435), (443, 438, 432, 437), (450, 451, 445, 444), (454, 455, 449, 448), (451, 452, 446, 445), (452, 453, 447, 446), (444, 445, 446, 447, 448, 449), (453, 454, 448, 447), (455, 450, 444, 449), (462, 463, 457, 456), (466, 467, 461, 460), (463, 464, 458, 457), (464, 465, 459, 458), (456, 457, 458, 459, 460, 461), (465, 466, 460, 459), (467, 462, 456, 461), (473, 472, 478, 479), (201, 203, 468, 470), (198, 199, 472, 473), (200, 201, 470, 471), (203, 202, 469, 468), (202, 198, 473, 469), (479, 478, 477, 476, 474, 475), (471, 470, 476, 477), (468, 469, 475, 474), (469, 473, 479, 475), (472, 471, 477, 478), (470, 468, 474, 476), (480, 511, 512, 483, 484, 485), (349, 511, 480, 504), (1, 12, 13, 3), (0, 275, 270, 2), (493, 494, 348, 481), (495, 496, 344, 347), (498, 492, 482, 341), (492, 493, 481, 482), (494, 495, 347, 348), (482, 481, 348, 347, 344, 341), (496, 498, 341, 344), (509, 510, 505, 506), (513, 514, 501, 502), (515, 508, 507, 499), (508, 509, 506, 507), (510, 513, 502, 505), (507, 506, 505, 502, 501, 499), (514, 515, 499, 501), (523, 524, 519, 520), (525, 526, 517, 518), (527, 522, 521, 516), (522, 523, 520, 521), (524, 525, 518, 519), (521, 520, 519, 518, 517, 516), (526, 527, 516, 517), (535, 536, 531, 532), (537, 538, 529, 530), (539, 534, 533, 528), (534, 535, 532, 533), (536, 537, 530, 531), (533, 532, 531, 530, 529, 528), (538, 539, 528, 529), (547, 548, 543, 544), (549, 550, 541, 542), (551, 546, 545, 540), (546, 547, 544, 545), (548, 549, 542, 543), (545, 544, 543, 542, 541, 540), (550, 551, 540, 541), (559, 560, 555, 556), (561, 562, 553, 554), (563, 558, 557, 552), (558, 559, 556, 557), (560, 561, 554, 555), (557, 556, 555, 554, 553, 552), (562, 563, 552, 553), (571, 572, 567, 568), (573, 574, 565, 566), (575, 570, 569, 564), (570, 571, 568, 569), (572, 573, 566, 567), (569, 568, 567, 566, 565, 564), (574, 575, 564, 565), (583, 584, 579, 580), (585, 586, 577, 578), (587, 582, 581, 576), (582, 583, 580, 581), (584, 585, 578, 579), (581, 580, 579, 578, 577, 576), (586, 587, 576, 577), (588, 592, 609, 606), (590, 589, 597, 596), (589, 590, 616, 618, 592), (615, 612, 607, 608), (617, 610, 613, 614), (593, 589, 592, 588), (596, 597, 603, 602), (589, 593, 595, 597), (591, 590, 596, 594), (599, 598, 600, 601), (597, 595, 599, 601), (594, 596, 600, 598), (602, 603, 605, 604), (597, 601, 605, 603), (601, 600, 604, 605), (600, 596, 602, 604), (608, 607, 606, 609), (617, 614, 625, 622), (616, 617, 618), (610, 617, 616, 611), (612, 615, 614, 613), (590, 591, 611, 616), (621, 623, 622, 625, 624, 620, 619), (609, 592, 621, 619), (625, 614, 629, 633), (618, 617, 622, 623), (592, 618, 623, 621), (619, 620, 631, 630), (614, 615, 628, 629), (629, 628, 632, 633), (627, 626, 630, 631), (628, 627, 631, 632), (620, 624, 632, 631), (624, 625, 633, 632), (609, 619, 630, 626), (608, 609, 626, 627), (615, 608, 627, 628), (635, 634, 645, 644), (640, 641, 642, 643, 644, 645), (637, 636, 643, 642), (639, 638, 641, 640), (634, 639, 640, 645), (636, 635, 644, 643), (638, 637, 642, 641), (638, 639, 634, 635, 636, 637), (648, 649, 653, 652), (650, 651, 647, 646), (648, 652, 650, 646), (653, 649, 647, 651), (656, 657, 661, 660), (658, 659, 655, 654), (656, 660, 658, 654), (661, 657, 655, 659)])
_uv = me_cylinder_003.uv_layers.new(name='UVMap')
_uv.uv.foreach_set('vector', [0.1667, 0.8146, 0.1667, 0.9337, -8.941e-08, 0.9337, -8.941e-08, 0.8146, 0.6667, 0.8146, 0.6667, 0.9337, 0.5, 0.9337, 0.5, 0.8146, 0.5, 0.8146, 0.5, 0.9337, 0.3333, 0.9337, 0.3333, 0.8146, 0.3333, 0.8146, 0.3333, 0.9337, 0.1667, 0.9337, 0.1667, 0.8146, 0.6667, 1.0, 0.6667, 1.0, 0.5, 1.0, 0.5, 1.0, 0.6667, 0.5, 0.5, 0.5, 0.5, 0.5, 0.6667, 0.5, 1.0, 0.8146, 1.0, 0.9337, 0.8333, 0.9337, 0.8333, 0.8146, 0.1667, 0.5, -8.941e-08, 0.5, -8.941e-08, 0.5, 0.1667, 0.5, -8.941e-08, 1.0, 0.1667, 1.0, 0.1667, 1.0, -8.941e-08, 1.0, 0.8333, 1.0, 0.8333, 1.0, 0.6667, 1.0, 0.6667, 1.0, 0.5, 1.0, 0.5, 1.0, 0.3333, 1.0, 0.3333, 1.0, 0.3333, 1.0, 0.3333, 1.0, 0.1667, 1.0, 0.1667, 1.0, 0.1667, 1.0, 0.3333, 1.0, 0.3333, 1.0, 0.1667, 1.0, 0.4578, 0.37, 0.25, 0.49, 0.04215, 0.37, 0.04215, 0.13, 0.25, 0.01, 0.4578, 0.13, 0.5, 1.0, 0.6667, 1.0, 0.6667, 1.0, 0.5, 1.0, 0.8333, 1.0, 1.0, 1.0, 1.0, 1.0, 0.8333, 1.0, -8.941e-08, 1.0, 0.1667, 1.0, 0.1667, 1.0, -8.941e-08, 1.0, 0.3333, 1.0, 0.5, 1.0, 0.5, 1.0, 0.3333, 1.0, 0.6667, 1.0, 0.8333, 1.0, 0.8333, 1.0, 0.6667, 1.0, 0.3333, 0.5, 0.1667, 0.5, 0.1667, 0.5, 0.3333, 0.5, 0.5, 0.5, 0.3333, 0.5, 0.3333, 0.5, 0.5, 0.5, 0.8333, 0.5, 0.6667, 0.5, 0.6667, 0.5, 0.8333, 0.5, 0.3333, 0.5, 0.1667, 0.5, 0.1667, 0.5, 0.3333, 0.5, 1.0, 0.5, 0.8333, 0.5, 0.8333, 0.5, 1.0, 0.5, 0.6667, 0.5, 0.5, 0.5, 0.5, 0.5, 0.6667, 0.5, 0.1667, 0.5, -8.941e-08, 0.5, -8.941e-08, 0.5, 0.1667, 0.5, 0.6667, 0.5, 0.5, 0.5, 0.5, 0.5, 0.6667, 0.5, 1.0, 0.5, 0.8333, 0.5, 0.8333, 0.5, 1.0, 0.5, 0.1667, 0.5, -8.941e-08, 0.5, -8.941e-08, 0.5, 0.1667, 0.5, 0.5, 0.5, 0.3333, 0.5, 0.3333, 0.5, 0.5, 0.5, 0.8333, 0.5, 0.6667, 0.5, 0.6667, 0.5, 0.8333, 0.5, -8.941e-08, 0.5, -8.941e-08, 0.5, 0.1667, 0.5, 0.1667, 0.5, 0.5, 0.5, 0.3333, 0.5, 0.3333, 0.5, 0.5, 0.5, 0.8333, 0.5, 0.6667, 0.5, 0.6667, 0.5, 0.8333, 0.5, 0.3333, 0.5, 0.1667, 0.5, 0.1667, 0.5, 0.3333, 0.5, 0.6667, 0.5, 0.5, 0.5, 0.5, 0.5, 0.6667, 0.5, 1.0, 0.5, 0.8333, 0.5, 0.8333, 0.5, 1.0, 0.5, 1.0, 0.5, 0.8333, 0.5, 0.8333, 0.5, 1.0, 0.5, 0.3333, 0.5, 0.3333, 0.5, 0.5, 0.5, 0.5, 0.5, 0.6667, 0.5, 0.6667, 0.5, 0.8333, 0.5, 0.8333, 0.5, 0.3333, 0.5, 0.1667, 0.5, 0.1667, 0.5, 0.3333, 0.5, 0.1667, 0.5, 0.1667, 0.5, 0.3333, 0.5, 0.3333, 0.5, 0.5, 0.5, 0.5, 0.5, 0.6667, 0.5, 0.6667, 0.5, 0.6667, 0.5, 0.5, 0.5, 0.5, 0.5, 0.6667, 0.5, 0.5, 0.5, 0.3333, 0.5, 0.3333, 0.5, 0.5, 0.5, 0.6667, 0.5, 0.5, 0.5, 0.5, 0.5, 0.6667, 0.5, 0.1667, 0.5, -8.941e-08, 0.5, -8.941e-08, 0.5, 0.1667, 0.5, 0.75, 0.49, 0.9578, 0.37, 0.9578, 0.13, 0.75, 0.01, 0.5422, 0.13, 0.5422, 0.37, 0.3333, 0.5, 0.1667, 0.5, 0.1667, 0.5, 0.3333, 0.5, 0.8333, 0.5, 0.6667, 0.5, 0.6667, 0.5, 0.8333, 0.5, 1.0, 0.5, 0.8333, 0.5, 0.8333, 0.5, 1.0, 0.5, 0.1667, 0.5, -8.941e-08, 0.5, -8.941e-08, 0.5, 0.1667, 0.5, 0.5, 0.5, 0.3333, 0.5, 0.3333, 0.5, 0.5, 0.5, 0.8333, 0.5, 0.6667, 0.5, 0.6667, 0.5, 0.8333, 0.5, 0.3333, 0.5, 0.1667, 0.5, 0.1667, 0.5, 0.3333, 0.5, 0.8333, 0.5, 0.8333, 0.5, 1.0, 0.5, 1.0, 0.5, 0.6667, 0.5, 0.5, 0.5, 0.5, 0.5, 0.6667, 0.5, 1.0, 0.5, 0.8333, 0.5, 0.8333, 0.5, 1.0, 0.5, 0.1667, 0.5, -8.941e-08, 0.5, -8.941e-08, 0.5, 0.1667, 0.5, 0.5, 0.5, 0.3333, 0.5, 0.3333, 0.5, 0.5, 0.5, 0.8333, 0.5, 0.6667, 0.5, 0.6667, 0.5, 0.8333, 0.5, 0.3333, 0.5, 0.1667, 0.5, 0.1667, 0.5, 0.3333, 0.5, 0.75, 0.49, 0.9578, 0.37, 0.9578, 0.13, 0.75, 0.01, 0.5422, 0.13, 0.5422, 0.37, 0.6667, 0.5, 0.5, 0.5, 0.5, 0.5, 0.6667, 0.5, 1.0, 0.5, 0.8333, 0.5, 0.8333, 0.5, 1.0, 0.5, 0.1667, 0.5, -8.941e-08, 0.5, -8.941e-08, 0.5, 0.1667, 0.5, 0.5, 0.5, 0.3333, 0.5, 0.3333, 0.5, 0.5, 0.5, 0.8333, 0.5, 0.6667, 0.5, 0.6667, 0.5, 0.8333, 0.5, 0.3333, 0.5, 0.1667, 0.5, 0.1667, 0.5, 0.3333, 0.5, 0.75, 0.49, 0.9578, 0.37, 0.9578, 0.13, 0.75, 0.01, 0.5422, 0.13, 0.5422, 0.37, 0.6667, 0.5, 0.5, 0.5, 0.5, 0.5, 0.6667, 0.5, 1.0, 0.5, 0.8333, 0.5, 0.8333, 0.5, 1.0, 0.5, 0.1667, 0.5, -8.941e-08, 0.5, -8.941e-08, 0.5, 0.1667, 0.5, 0.5, 0.5, 0.3333, 0.5, 0.3333, 0.5, 0.5, 0.5, 0.8333, 0.5, 0.6667, 0.5, 0.6667, 0.5, 0.8333, 0.5, 0.3333, 0.5, 0.1667, 0.5, 0.1667, 0.5, 0.3333, 0.5, 0.75, 0.49, 0.9578, 0.37, 0.9578, 0.13, 0.75, 0.01, 0.5422, 0.13, 0.5422, 0.37, 0.6667, 0.5, 0.5, 0.5, 0.5, 0.5, 0.6667, 0.5, 1.0, 0.5, 0.8333, 0.5, 0.8333, 0.5, 1.0, 0.5, 0.1667, 0.5, -8.941e-08, 0.5, -8.941e-08, 0.5, 0.1667, 0.5, 0.5, 0.5, 0.3333, 0.5, 0.3333, 0.5, 0.5, 0.5, 0.8333, 0.5, 0.6667, 0.5, 0.6667, 0.5, 0.8333, 0.5, 0.3333, 0.5, 0.1667, 0.5, 0.1667, 0.5, 0.3333, 0.5, 0.75, 0.49, 0.9578, 0.37, 0.9578, 0.13, 0.75, 0.01, 0.5422, 0.13, 0.5422, 0.37, 0.6667, 0.5, 0.5, 0.5, 0.5, 0.5, 0.6667, 0.5, 1.0, 0.5, 0.8333, 0.5, 0.8333, 0.5, 1.0, 0.5, 0.1667, 0.5, -8.941e-08, 0.5, -8.941e-08, 0.5, 0.1667, 0.5, 0.5, 0.5, 0.3333, 0.5, 0.3333, 0.5, 0.5, 0.5, 0.8333, 0.5, 0.6667, 0.5, 0.6667, 0.5, 0.8333, 0.5, 0.3333, 0.5, 0.1667, 0.5, 0.1667, 0.5, 0.3333, 0.5, 0.75, 0.49, 0.9578, 0.37, 0.9578, 0.13, 0.75, 0.01, 0.5422, 0.13, 0.5422, 0.37, 0.6667, 0.5, 0.5, 0.5, 0.5, 0.5, 0.6667, 0.5, 1.0, 0.5, 0.8333, 0.5, 0.8333, 0.5, 1.0, 0.5, 0.1667, 0.5, -8.941e-08, 0.5, -8.941e-08, 0.5, 0.1667, 0.5, 0.5, 0.5, 0.3333, 0.5, 0.3333, 0.5, 0.5, 0.5, 0.8333, 0.5, 0.6667, 0.5, 0.6667, 0.5, 0.8333, 0.5, 0.3333, 0.5, 0.1667, 0.5, 0.1667, 0.5, 0.3333, 0.5, 0.75, 0.49, 0.9578, 0.37, 0.9578, 0.13, 0.75, 0.01, 0.5422, 0.13, 0.5422, 0.37, 0.6667, 0.5, 0.5, 0.5, 0.5, 0.5, 0.6667, 0.5, 1.0, 0.5, 0.8333, 0.5, 0.8333, 0.5, 1.0, 0.5, 0.1667, 0.5, -8.941e-08, 0.5, -8.941e-08, 0.5, 0.1667, 0.5, 0.5, 0.5, 0.3333, 0.5, 0.3333, 0.5, 0.5, 0.5, 0.8333, 0.5, 0.6667, 0.5, 0.6667, 0.5, 0.8333, 0.5, 0.3333, 0.5, 0.1667, 0.5, 0.1667, 0.5, 0.3333, 0.5, 0.8333, 0.5, 0.6667, 0.5, 0.6667, 0.5, 0.8333, 0.5, 0.6667, 0.5, 0.5, 0.5, 0.5, 0.5, 0.6667, 0.5, 1.0, 0.5, 0.8333, 0.5, 0.8333, 0.5, 1.0, 0.5, 0.1667, 0.5, -8.941e-08, 0.5, -8.941e-08, 0.5, 0.1667, 0.5, 0.5, 0.5, 0.3333, 0.5, 0.3333, 0.5, 0.5, 0.5, 0.8333, 0.5, 0.6667, 0.5, 0.6667, 0.5, 0.8333, 0.5, 0.8333, 0.5, 0.6667, 0.5, 0.6667, 0.5, 0.8333, 0.5, 1.0, 0.5, 0.8333, 0.5, 0.8333, 0.5, 1.0, 0.5, 0.6667, 0.5, 0.5, 0.5, 0.5, 0.5, 0.6667, 0.5, 0.3333, 0.5, 0.1667, 0.5, 0.1667, 0.5, 0.3333, 0.5, 0.75, 0.49, 0.9578, 0.37, 0.9578, 0.13, 0.75, 0.01, 0.5422, 0.13, 0.5422, 0.37, 0.5, 0.5, 0.3333, 0.5, 0.3333, 0.5, 0.5, 0.5, 0.75, 0.49, 0.9578, 0.37, 0.9578, 0.13, 0.75, 0.01, 0.5422, 0.13, 0.5422, 0.37, 1.0, 0.5, 0.8333, 0.5, 0.8333, 0.5, 1.0, 0.5, 0.3333, 0.5, 0.1667, 0.5, 0.1667, 0.5, 0.3333, 0.5, 0.8333, 0.5, 0.6667, 0.5, 0.6667, 0.5, 0.8333, 0.5, 0.6667, 0.5, 0.5, 0.5, 0.5, 0.5, 0.6667, 0.5, 0.75, 0.49, 0.9578, 0.37, 0.9578, 0.13, 0.75, 0.01, 0.5422, 0.13, 0.5422, 0.37, 0.1667, 0.5, 0.1667, 0.5, 0.3333, 0.5, 0.3333, 0.5, 1.0, 0.5, 0.8333, 0.5, 0.8333, 0.5, 1.0, 0.5, 0.5, 0.5, 0.3333, 0.5, 0.3333, 0.5, 0.5, 0.5, 0.8333, 0.5, 0.8333, 0.5, 1.0, 0.5, 1.0, 0.5, 0.6667, 0.5, 0.5, 0.5, 0.5, 0.5, 0.6667, 0.5, 0.1667, 0.5, -8.941e-08, 0.5, -8.941e-08, 0.5, 0.1667, 0.5, 0.75, 0.49, 0.9578, 0.37, 0.9578, 0.13, 0.75, 0.01, 0.5422, 0.13, 0.5422, 0.37, 0.5, 0.5, 0.5, 0.5, 0.6667, 0.5, 0.6667, 0.5, 0.1667, 0.5, -8.941e-08, 0.5, -8.941e-08, 0.5, 0.1667, 0.5, 0.3333, 0.5, 0.3333, 0.5, 0.5, 0.5, 0.5, 0.5, 0.6667, 0.5, 0.6667, 0.5, 0.8333, 0.5, 0.8333, 0.5, 0.3333, 0.5, 0.1667, 0.5, 0.1667, 0.5, 0.3333, 0.5, 0.3333, 0.5, 0.1667, 0.5, 0.1667, 0.5, 0.3333, 0.5, 1.0, 0.5, 0.8333, 0.5, 0.8333, 0.5, 1.0, 0.5, 0.6667, 0.5, 0.5, 0.5, 0.5, 0.5, 0.6667, 0.5, 1.0, 0.5, 0.8333, 0.5, 0.8333, 0.5, 1.0, 0.5, 0.1667, 0.5, -8.941e-08, 0.5, -8.941e-08, 0.5, 0.1667, 0.5, 0.5, 0.5, 0.3333, 0.5, 0.3333, 0.5, 0.5, 0.5, 0.8333, 0.5, 0.6667, 0.5, 0.6667, 0.5, 0.8333, 0.5, 0.8333, 0.5, 0.8333, 0.5, 1.0, 0.5, 1.0, 0.5, 0.5, 0.5, 0.3333, 0.5, 0.3333, 0.5, 0.5, 0.5, 0.3333, 0.5, 0.1667, 0.5, 0.1667, 0.5, 0.3333, 0.5, 0.6667, 0.5, 0.5, 0.5, 0.5, 0.5, 0.6667, 0.5, 0.1667, 0.5, -8.941e-08, 0.5, -8.941e-08, 0.5, 0.1667, 0.5, 0.8333, 0.5, 0.6667, 0.5, 0.6667, 0.5, 0.8333, 0.5, 0.3333, 0.5, 0.1667, 0.5, 0.1667, 0.5, 0.3333, 0.5, 0.5, 0.5, 0.3333, 0.5, 0.3333, 0.5, 0.5, 0.5, 0.1667, 0.5, -8.941e-08, 0.5, -8.941e-08, 0.5, 0.1667, 0.5, 1.0, 0.5, 0.8333, 0.5, 0.8333, 0.5, 1.0, 0.5, 0.8333, 0.5, 0.6667, 0.5, 0.6667, 0.5, 0.8333, 0.5, 0.8333, 0.5, 0.6667, 0.5, 0.6667, 0.5, 0.8333, 0.5, 0.1667, 0.5, -8.941e-08, 0.5, -8.941e-08, 0.5, 0.1667, 0.5, 0.1667, 0.5, 0.1667, 0.5, 0.3333, 0.5, 0.3333, 0.5, 0.5, 0.5, 0.5, 0.5, 0.6667, 0.5, 0.6667, 0.5, 1.0, 0.5, 0.8333, 0.5, 0.8333, 0.5, 1.0, 0.5, 0.1667, 0.5, -8.941e-08, 0.5, -8.941e-08, 0.5, 0.1667, 0.5, 0.3333, 0.5, 0.3333, 0.5, 0.5, 0.5, 0.5, 0.5, 0.6667, 0.5, 0.5, 0.5, 0.5, 0.5, 0.6667, 0.5, 0.5, 0.5, 0.3333, 0.5, 0.3333, 0.5, 0.5, 0.5, 0.3333, 0.5, 0.1667, 0.5, 0.1667, 0.5, 0.3333, 0.5, 0.8333, 0.5, 0.6667, 0.5, 0.6667, 0.5, 0.8333, 0.5, 0.3333, 0.5, 0.1667, 0.5, 0.1667, 0.5, 0.3333, 0.5, 0.6667, 0.5, 0.5, 0.5, 0.5, 0.5, 0.6667, 0.5, 0.6667, 0.5, 0.6667, 0.5, 0.8333, 0.5, 0.8333, 0.5, 0.3333, 0.5, 0.1667, 0.5, 0.1667, 0.5, 0.3333, 0.5, 0.6667, 0.5, 0.5, 0.5, 0.5, 0.5, 0.6667, 0.5, 1.0, 0.5, 0.8333, 0.5, 0.8333, 0.5, 1.0, 0.5, 0.1667, 0.5, -8.941e-08, 0.5, -8.941e-08, 0.5, 0.1667, 0.5, 0.5, 0.5, 0.3333, 0.5, 0.3333, 0.5, 0.5, 0.5, 0.8333, 0.5, 0.6667, 0.5, 0.6667, 0.5, 0.8333, 0.5, 0.1667, 0.5, -8.941e-08, 0.5, -8.941e-08, 0.5, 0.1667, 0.5, 0.6667, 0.5, 0.5, 0.5, 0.5, 0.5, 0.6667, 0.5, 1.0, 0.5, 0.8333, 0.5, 0.8333, 0.5, 1.0, 0.5, 0.1667, 0.5, -8.941e-08, 0.5, -8.941e-08, 0.5, 0.1667, 0.5, 0.5, 0.5, 0.3333, 0.5, 0.3333, 0.5, 0.5, 0.5, 0.8333, 0.5, 0.6667, 0.5, 0.6667, 0.5, 0.8333, 0.5, 0.3333, 0.5, 0.1667, 0.5, 0.1667, 0.5, 0.3333, 0.5, 0.5, 0.5, 0.3333, 0.5, 0.3333, 0.5, 0.5, 0.5, 0.8333, 0.5, 0.6667, 0.5, 0.6667, 0.5, 0.8333, 0.5, 0.3333, 0.5, 0.1667, 0.5, 0.1667, 0.5, 0.3333, 0.5, 0.6667, 0.5, 0.5, 0.5, 0.5, 0.5, 0.6667, 0.5, 1.0, 0.5, 0.8333, 0.5, 0.8333, 0.5, 1.0, 0.5, 0.5, 0.5, 0.3333, 0.5, 0.3333, 0.5, 0.5, 0.5, 0.6667, 0.5, 0.5, 0.5, 0.5, 0.5, 0.6667, 0.5, 1.0, 0.5, 0.8333, 0.5, 0.8333, 0.5, 1.0, 0.5, 0.1667, 0.5, -8.941e-08, 0.5, -8.941e-08, 0.5, 0.1667, 0.5, 0.5, 0.5, 0.3333, 0.5, 0.3333, 0.5, 0.5, 0.5, 0.8333, 0.5, 0.6667, 0.5, 0.6667, 0.5, 0.8333, 0.5, 0.6667, 0.5, 0.5, 0.5, 0.5, 0.5, 0.6667, 0.5, 0.8333, 0.5, 0.6667, 0.5, 0.6667, 0.5, 0.8333, 0.5, 0.3333, 0.5, 0.1667, 0.5, 0.1667, 0.5, 0.3333, 0.5, 0.6667, 0.5, 0.5, 0.5, 0.5, 0.5, 0.6667, 0.5, 1.0, 0.5, 0.8333, 0.5, 0.8333, 0.5, 1.0, 0.5, 0.1667, 0.5, -8.941e-08, 0.5, -8.941e-08, 0.5, 0.1667, 0.5, 0.8333, 0.5, 0.6667, 0.5, 0.6667, 0.5, 0.8333, 0.5, 1.0, 0.5, 0.8333, 0.5, 0.8333, 0.5, 1.0, 0.5, 0.1667, 0.5, -8.941e-08, 0.5, -8.941e-08, 0.5, 0.1667, 0.5, 0.5, 0.5, 0.3333, 0.5, 0.3333, 0.5, 0.5, 0.5, 0.8333, 0.5, 0.6667, 0.5, 0.6667, 0.5, 0.8333, 0.5, 0.3333, 0.5, 0.1667, 0.5, 0.1667, 0.5, 0.3333, 0.5, 0.5, 0.5, 0.3333, 0.5, 0.3333, 0.5, 0.5, 0.5, 0.3333, 0.5, 0.1667, 0.5, 0.1667, 0.5, 0.3333, 0.5, 0.6667, 0.5, 0.5, 0.5, 0.5, 0.5, 0.6667, 0.5, 1.0, 0.5, 0.8333, 0.5, 0.8333, 0.5, 1.0, 0.5, 0.1667, 0.5, -8.941e-08, 0.5, -8.941e-08, 0.5, 0.1667, 0.5, 0.5, 0.5, 0.3333, 0.5, 0.3333, 0.5, 0.5, 0.5, 0.1667, 0.6817, 0.1667, 0.6921, -8.941e-08, 0.6921, -8.941e-08, 0.6817, 0.3333, 0.6817, 0.3333, 0.6921, 0.1667, 0.6921, 0.1667, 0.6817, 0.5, 0.6817, 0.5, 0.6921, 0.3333, 0.6921, 0.3333, 0.6817, 0.6667, 0.6817, 0.6667, 0.6921, 0.5, 0.6921, 0.5, 0.6817, 0.8333, 0.6817, 0.8333, 0.6921, 0.6667, 0.6921, 0.6667, 0.6817, 1.0, 0.6817, 1.0, 0.6921, 0.8333, 0.6921, 0.8333, 0.6817, 1.0, 0.5709, 1.0, 0.6817, 0.8333, 0.6817, 0.8333, 0.5709, 0.8333, 0.5709, 0.8333, 0.6817, 0.6667, 0.6817, 0.6667, 0.5709, 0.6667, 0.5709, 0.6667, 0.6817, 0.5, 0.6817, 0.5, 0.5709, 0.5, 0.5709, 0.5, 0.6817, 0.3333, 0.6817, 0.3333, 0.5709, 0.3333, 0.5709, 0.3333, 0.6817, 0.1667, 0.6817, 0.1667, 0.5709, 0.1667, 0.5709, 0.1667, 0.6817, -8.941e-08, 0.6817, -8.941e-08, 0.5709, 0.3333, 0.5, 0.1667, 0.5, 0.1667, 0.5, 0.3333, 0.5, 0.1667, 0.5, 0.1667, 0.5709, -8.941e-08, 0.5709, -8.941e-08, 0.5, 0.3333, 0.5, 0.3333, 0.5709, 0.1667, 0.5709, 0.1667, 0.5, 0.5, 0.5, 0.5, 0.5709, 0.3333, 0.5709, 0.3333, 0.5, 0.6667, 0.5, 0.6667, 0.5709, 0.5, 0.5709, 0.5, 0.5, 0.8333, 0.5, 0.8333, 0.5709, 0.6667, 0.5709, 0.6667, 0.5, 0.8333, 0.5, 0.6667, 0.5, 0.6667, 0.5, 0.8333, 0.5, 0.5, 0.5, 0.3333, 0.5, 0.3333, 0.5, 0.5, 0.5, 0.1667, 0.5, -8.941e-08, 0.5, -8.941e-08, 0.5, 0.1667, 0.5, 1.0, 0.5, 0.8333, 0.5, 0.8333, 0.5, 1.0, 0.5, 0.6667, 0.5, 0.5, 0.5, 0.5, 0.5, 0.6667, 0.5, 0.7323, 0.8961, 0.9464, 0.776, 0.9464, 0.5359, 0.7323, 0.4159, 0.5181, 0.5359, 0.5181, 0.776, 0.1667, 0.6921, 0.1667, 0.8039, -8.941e-08, 0.8039, -8.941e-08, 0.6921, 0.3333, 0.6921, 0.3333, 0.8039, 0.1667, 0.8039, 0.1667, 0.6921, 0.5, 0.6921, 0.5, 0.8039, 0.3333, 0.8039, 0.3333, 0.6921, 0.6667, 0.6921, 0.6667, 0.8039, 0.5, 0.8039, 0.5, 0.6921, 0.8333, 0.6921, 0.8333, 0.8039, 0.6667, 0.8039, 0.6667, 0.6921, 1.0, 0.6921, 1.0, 0.8039, 0.8333, 0.8039, 0.8333, 0.6921, 0.1667, 0.8039, 0.1667, 0.8146, -8.941e-08, 0.8146, -8.941e-08, 0.8039, 0.3333, 0.8039, 0.3333, 0.8146, 0.1667, 0.8146, 0.1667, 0.8039, 0.5, 0.8039, 0.5, 0.8146, 0.3333, 0.8146, 0.3333, 0.8039, 0.6667, 0.8039, 0.6667, 0.8146, 0.5, 0.8146, 0.5, 0.8039, 0.8333, 0.8039, 0.8333, 0.8146, 0.6667, 0.8146, 0.6667, 0.8039, 1.0, 0.8039, 1.0, 0.8146, 0.8333, 0.8146, 0.8333, 0.8039, 0.8333, 0.8146, 0.8333, 0.9337, 0.6667, 0.9337, 0.6667, 0.8146, 0.3333, 0.9337, 0.5, 0.9337, 0.5, 1.0, 0.3333, 1.0, 0.5, 0.9337, 0.6667, 0.9337, 0.6667, 1.0, 0.5, 1.0, 0.6667, 0.9337, 0.8333, 0.9337, 0.8333, 1.0, 0.6667, 1.0, 0.8333, 0.9337, 1.0, 0.9337, 1.0, 1.0, 0.8333, 1.0, 0.1667, 0.9337, 0.3333, 0.9337, 0.3333, 1.0, 0.1667, 1.0, 0.8333, 0.5, 0.6667, 0.5, 0.6667, 0.5, 0.8333, 0.5, 0.3333, 0.5, 0.1667, 0.5, 0.1667, 0.5, 0.3333, 0.5, 0.6667, 0.5, 0.5, 0.5, 0.5, 0.5, 0.6667, 0.5, 1.0, 0.5, 0.8333, 0.5, 0.8333, 0.5, 1.0, 0.5, 0.1667, 0.5, -8.941e-08, 0.5, -8.941e-08, 0.5, 0.1667, 0.5, 0.75, 0.49, 0.9578, 0.37, 0.9578, 0.13, 0.75, 0.01, 0.5422, 0.13, 0.5422, 0.37, 1.0, 0.5, 0.8333, 0.5, 0.8333, 0.5, 1.0, 0.5, 0.3333, 0.5, 0.1667, 0.5, 0.1667, 0.5, 0.3333, 0.5, 0.1667, 0.5, -8.941e-08, 0.5, -8.941e-08, 0.5, 0.1667, 0.5, 0.8333, 0.5, 0.6667, 0.5, 0.6667, 0.5, 0.8333, 0.5, 0.5, 0.5, 0.3333, 0.5, 0.3333, 0.5, 0.5, 0.5, 0.3334, 0.5, 0.1666, 0.5, 0.1667, 0.5, 0.3333, 0.5, 0.75, 0.49, 0.9578, 0.37, 0.9578, 0.13, 0.75, 0.01, 0.5422, 0.13, 0.5422, 0.37, 0.6667, 0.5, 0.5, 0.5, 0.5, 0.5, 0.6667, 0.5, 1.0, 0.5, 0.8334, 0.5, 0.8333, 0.5, 1.0, 0.5, 0.1666, 0.5, -0.0002043, 0.5, -8.941e-08, 0.5, 0.1667, 0.5, 0.5, 0.5, 0.3334, 0.5, 0.3333, 0.5, 0.5, 0.5, 0.8334, 0.5, 0.6667, 0.5, 0.6667, 0.5, 0.8333, 0.5, 1.0, 0.5, 0.8333, 0.5, 0.8334, 0.5, 1.0, 0.5, 0.5, 0.5, 0.3333, 0.5, 0.3334, 0.5, 0.5, 0.5, 0.3333, 0.5, 0.1667, 0.5, 0.1666, 0.5, 0.3334, 0.5, 0.1667, 0.5, -8.941e-08, 0.5, -0.0002043, 0.5, 0.1666, 0.5, 0.8333, 0.5, 0.6667, 0.5, 0.6667, 0.5, 0.8334, 0.5, 0.6667, 0.5, 0.5, 0.5, 0.5, 0.5, 0.6667, 0.5, 0.1667, 0.5, -8.941e-08, 0.5, -8.941e-08, 0.5, 0.1667, 0.5, 0.5, 0.5, 0.3333, 0.5, 0.3333, 0.5, 0.5, 0.5, 0.1667, 0.5, -8.941e-08, 0.5, -8.941e-08, 0.5, 0.1667, 0.5, 0.6667, 0.5, 0.6667, 0.5, 0.8333, 0.5, 0.8333, 0.5, -8.941e-08, 0.5, -8.941e-08, 0.5, 0.1667, 0.5, 0.1667, 0.5, 0.5, 0.5, 0.5, 0.5, 0.6667, 0.5, 0.6667, 0.5, 0.3333, 0.5, 0.3333, 0.5, 0.5, 0.5, 0.5, 0.5, 0.1667, 0.5, 0.1667, 0.5, 0.3333, 0.5, 0.3333, 0.5, 0.1667, 0.9337, 0.1667, 1.0, -8.941e-08, 1.0, -8.941e-08, 0.9337, 1.0, 0.5, 0.8333, 0.5, 0.8333, 0.5, 1.0, 0.5, 0.3333, 0.5, 0.1667, 0.5, 0.1667, 0.5, 0.3333, 0.5, 0.8333, 0.5, 0.6667, 0.5, 0.6667, 0.5, 0.8333, 0.5, 0.6667, 0.5, 0.5, 0.5, 0.5, 0.5, 0.6667, 0.5, 0.75, 0.49, 0.9578, 0.37, 0.9578, 0.13, 0.75, 0.01, 0.5422, 0.13, 0.5422, 0.37, 0.5, 0.5, 0.3333, 0.5, 0.3333, 0.5, 0.5, 0.5, 0.1667, 0.5, -8.941e-08, 0.5, -8.941e-08, 0.5, 0.1667, 0.5, 1.0, 0.5, 0.8333, 0.5, 0.8333, 0.5, 1.0, 0.5, 0.3333, 0.5, 0.1667, 0.5, 0.1667, 0.5, 0.3333, 0.5, 0.8333, 0.5, 0.6667, 0.5, 0.6667, 0.5, 0.8333, 0.5, 0.6667, 0.5, 0.5, 0.5, 0.5, 0.5, 0.6667, 0.5, 0.75, 0.49, 0.9578, 0.37, 0.9578, 0.13, 0.75, 0.01, 0.5422, 0.13, 0.5422, 0.37, 0.5, 0.5, 0.3333, 0.5, 0.3333, 0.5, 0.5, 0.5, 0.1667, 0.5, -8.941e-08, 0.5, -8.941e-08, 0.5, 0.1667, 0.5, 0.6667, 0.5, 0.6667, 0.5, 0.8333, 0.5, 0.8333, 0.5, 0.3333, 0.5, 0.3333, 0.5, 0.5, 0.5, 0.5, 0.5, 0.1667, 0.5, -8.941e-08, 0.5, -8.941e-08, 0.5, 0.1667, 0.5, 0.5, 0.5, 0.5, 0.5, 0.6667, 0.5, 0.6667, 0.5, 0.8333, 0.5, 0.8333, 0.5, 1.0, 0.5, 1.0, 0.5, 0.1667, 0.5, 0.1667, 0.5, 0.3333, 0.5, 0.3333, 0.5, 0.8333, 0.5, 0.6667, 0.5, 0.6667, 0.5, 0.8333, 0.5, 0.75, 0.49, 0.9578, 0.37, 0.9578, 0.13, 0.75, 0.01, 0.5422, 0.13, 0.5422, 0.37, 1.0, 0.5, 0.8333, 0.5, 0.8333, 0.5, 1.0, 0.5, 0.5, 0.5, 0.3333, 0.5, 0.3333, 0.5, 0.5, 0.5, 0.6667, 0.5, 0.5, 0.5, 0.5, 0.5, 0.6667, 0.5, 0.1667, 0.5, -8.941e-08, 0.5, -8.941e-08, 0.5, 0.1667, 0.5, 0.3333, 0.5, 0.1667, 0.5, 0.1667, 0.5, 0.3333, 0.5, 1.0, 0.5, 0.8333, 0.5, 0.8333, 0.5, 1.0, 0.5, 0.3333, 0.5, 0.1667, 0.5, 0.1667, 0.5, 0.3333, 0.5, 0.8333, 0.5, 0.6667, 0.5, 0.6667, 0.5, 0.8333, 0.5, 0.6667, 0.5, 0.5, 0.5, 0.5, 0.5, 0.6667, 0.5, 0.75, 0.49, 0.9578, 0.37, 0.9578, 0.13, 0.75, 0.01, 0.5422, 0.13, 0.5422, 0.37, 0.5, 0.5, 0.3333, 0.5, 0.3333, 0.5, 0.5, 0.5, 0.1667, 0.5, -8.941e-08, 0.5, -8.941e-08, 0.5, 0.1667, 0.5, 1.0, 0.5, 0.8333, 0.5, 0.8333, 0.5, 1.0, 0.5, 0.3333, 0.5, 0.1667, 0.5, 0.1667, 0.5, 0.3333, 0.5, 0.8333, 0.5, 0.6667, 0.5, 0.6667, 0.5, 0.8333, 0.5, 0.6667, 0.5, 0.5, 0.5, 0.5, 0.5, 0.6667, 0.5, 0.75, 0.49, 0.9578, 0.37, 0.9578, 0.13, 0.75, 0.01, 0.5422, 0.13, 0.5422, 0.37, 0.5, 0.5, 0.3333, 0.5, 0.3333, 0.5, 0.5, 0.5, 0.1667, 0.5, -8.941e-08, 0.5, -8.941e-08, 0.5, 0.1667, 0.5, 1.0, 0.5, 0.8333, 0.5, 0.8333, 0.5, 1.0, 0.5, 0.3333, 0.5, 0.1667, 0.5, 0.1667, 0.5, 0.3333, 0.5, 0.8333, 0.5, 0.6667, 0.5, 0.6667, 0.5, 0.8333, 0.5, 0.6667, 0.5, 0.5, 0.5, 0.5, 0.5, 0.6667, 0.5, 0.75, 0.49, 0.9578, 0.37, 0.9578, 0.13, 0.75, 0.01, 0.5422, 0.13, 0.5422, 0.37, 0.5, 0.5, 0.3333, 0.5, 0.3333, 0.5, 0.5, 0.5, 0.1667, 0.5, -8.941e-08, 0.5, -8.941e-08, 0.5, 0.1667, 0.5, 1.0, 0.5, 0.8333, 0.5, 0.8333, 0.5, 1.0, 0.5, 0.3333, 0.5, 0.1667, 0.5, 0.1667, 0.5, 0.3333, 0.5, 0.8333, 0.5, 0.6667, 0.5, 0.6667, 0.5, 0.8333, 0.5, 0.6667, 0.5, 0.5, 0.5, 0.5, 0.5, 0.6667, 0.5, 0.75, 0.49, 0.9578, 0.37, 0.9578, 0.13, 0.75, 0.01, 0.5422, 0.13, 0.5422, 0.37, 0.5, 0.5, 0.3333, 0.5, 0.3333, 0.5, 0.5, 0.5, 0.1667, 0.5, -8.941e-08, 0.5, -8.941e-08, 0.5, 0.1667, 0.5, 1.0, 0.5, 0.8333, 0.5, 0.8333, 0.5, 1.0, 0.5, 0.3333, 0.5, 0.1667, 0.5, 0.1667, 0.5, 0.3333, 0.5, 0.8333, 0.5, 0.6667, 0.5, 0.6667, 0.5, 0.8333, 0.5, 0.6667, 0.5, 0.5, 0.5, 0.5, 0.5, 0.6667, 0.5, 0.75, 0.49, 0.9578, 0.37, 0.9578, 0.13, 0.75, 0.01, 0.5422, 0.13, 0.5422, 0.37, 0.5, 0.5, 0.3333, 0.5, 0.3333, 0.5, 0.5, 0.5, 0.1667, 0.5, -8.941e-08, 0.5, -8.941e-08, 0.5, 0.1667, 0.5, 1.0, 0.5, 0.8333, 0.5, 0.8333, 0.5, 1.0, 0.5, 0.3333, 0.5, 0.1667, 0.5, 0.1667, 0.5, 0.3333, 0.5, 0.8333, 0.5, 0.6667, 0.5, 0.6667, 0.5, 0.8333, 0.5, 0.6667, 0.5, 0.5, 0.5, 0.5, 0.5, 0.6667, 0.5, 0.75, 0.49, 0.9578, 0.37, 0.9578, 0.13, 0.75, 0.01, 0.5422, 0.13, 0.5422, 0.37, 0.5, 0.5, 0.3333, 0.5, 0.3333, 0.5, 0.5, 0.5, 0.1667, 0.5, -8.941e-08, 0.5, -8.941e-08, 0.5, 0.1667, 0.5, 1.0, 0.5, 0.8333, 0.5, 0.8333, 0.5, 1.0, 0.5, 0.5, 0.5, 0.3333, 0.5, 0.3333, 0.5, 0.5, 0.5, 1.0, 0.5, 0.8333, 0.5, 0.8333, 0.5, 1.0, 0.5, 0.6667, 0.5, 0.5, 0.5, 0.5, 0.5, 0.6667, 0.5, 0.3333, 0.5, 0.1667, 0.5, 0.1667, 0.5, 0.3333, 0.5, 0.1667, 0.5, -8.941e-08, 0.5, -8.941e-08, 0.5, 0.1667, 0.5, 0.75, 0.49, 0.9578, 0.37, 0.9578, 0.13, 0.75, 0.01, 0.5422, 0.13, 0.5422, 0.37, 0.6667, 0.5, 0.5, 0.5, 0.5, 0.5, 0.6667, 0.5, 0.3333, 0.5, 0.1667, 0.5, 0.1667, 0.5, 0.3333, 0.5, 0.1667, 0.5, -8.941e-08, 0.5, -8.941e-08, 0.5, 0.1667, 0.5, 0.8333, 0.5, 0.6667, 0.5, 0.6667, 0.5, 0.8333, 0.5, 0.5, 0.5, 0.3333, 0.5, 0.3333, 0.5, 0.5, 0.5, 0.75, 0.49, 0.9578, 0.37, 0.9578, 0.13, 0.75, 0.01, 0.5422, 0.13, 0.5422, 0.37, 0.8333, 0.5, 0.8333, 0.5, 1.0, 0.5, 1.0, 0.5, 1.0, 1.0, 1.0, 1.0, 0.8333, 1.0, 0.8333, 1.0, 1.0, 0.5, 1.0, 0.5709, 0.8333, 0.5709, 0.8333, 0.5, 0.8333, 0.5, 0.6667, 0.5, 0.6667, 0.5, 0.8333, 0.5, 0.5, 0.5, 0.3333, 0.5, 0.3333, 0.5, 0.5, 0.5, 0.1667, 0.5, -8.941e-08, 0.5, -8.941e-08, 0.5, 0.1667, 0.5, 1.0, 0.5, 0.8333, 0.5, 0.8333, 0.5, 1.0, 0.5, 0.6667, 0.5, 0.5, 0.5, 0.5, 0.5, 0.6667, 0.5, 0.75, 0.49, 0.9578, 0.37, 0.9578, 0.13, 0.75, 0.01, 0.5422, 0.13, 0.5422, 0.37, 0.3333, 0.5, 0.1667, 0.5, 0.1667, 0.5, 0.3333, 0.5, 0.8333, 0.5, 0.6667, 0.5, 0.6667, 0.5, 0.8333, 0.5, 0.5, 0.5, 0.3333, 0.5, 0.3333, 0.5, 0.5, 0.5, 0.1667, 0.5, -8.941e-08, 0.5, -8.941e-08, 0.5, 0.1667, 0.5, 1.0, 0.5, 0.8333, 0.5, 0.8333, 0.5, 1.0, 0.5, 0.6667, 0.5, 0.5, 0.5, 0.5, 0.5, 0.6667, 0.5, 0.75, 0.49, 0.9578, 0.37, 0.9578, 0.13, 0.75, 0.01, 0.5422, 0.13, 0.5422, 0.37, 0.3333, 0.5, 0.1667, 0.5, 0.1667, 0.5, 0.3333, 0.5, 0.8333, 0.5, 0.6667, 0.5, 0.6667, 0.5, 0.8333, 0.5, 0.5, 0.5, 0.3333, 0.5, 0.3333, 0.5, 0.5, 0.5, 0.1667, 0.5, -8.941e-08, 0.5, -8.941e-08, 0.5, 0.1667, 0.5, 1.0, 0.5, 0.8333, 0.5, 0.8333, 0.5, 1.0, 0.5, 0.6667, 0.5, 0.5, 0.5, 0.5, 0.5, 0.6667, 0.5, 0.75, 0.49, 0.9578, 0.37, 0.9578, 0.13, 0.75, 0.01, 0.5422, 0.13, 0.5422, 0.37, 0.3333, 0.5, 0.1667, 0.5, 0.1667, 0.5, 0.3333, 0.5, 0.8333, 0.5, 0.6667, 0.5, 0.6667, 0.5, 0.8333, 0.5, 0.5, 0.5, 0.3333, 0.5, 0.3333, 0.5, 0.5, 0.5, 0.1667, 0.5, -8.941e-08, 0.5, -8.941e-08, 0.5, 0.1667, 0.5, 1.0, 0.5, 0.8333, 0.5, 0.8333, 0.5, 1.0, 0.5, 0.6667, 0.5, 0.5, 0.5, 0.5, 0.5, 0.6667, 0.5, 0.75, 0.49, 0.9578, 0.37, 0.9578, 0.13, 0.75, 0.01, 0.5422, 0.13, 0.5422, 0.37, 0.3333, 0.5, 0.1667, 0.5, 0.1667, 0.5, 0.3333, 0.5, 0.8333, 0.5, 0.6667, 0.5, 0.6667, 0.5, 0.8333, 0.5, 0.5, 0.5, 0.3333, 0.5, 0.3333, 0.5, 0.5, 0.5, 0.1667, 0.5, -8.941e-08, 0.5, -8.941e-08, 0.5, 0.1667, 0.5, 1.0, 0.5, 0.8333, 0.5, 0.8333, 0.5, 1.0, 0.5, 0.6667, 0.5, 0.5, 0.5, 0.5, 0.5, 0.6667, 0.5, 0.75, 0.49, 0.9578, 0.37, 0.9578, 0.13, 0.75, 0.01, 0.5422, 0.13, 0.5422, 0.37, 0.3333, 0.5, 0.1667, 0.5, 0.1667, 0.5, 0.3333, 0.5, 0.8333, 0.5, 0.6667, 0.5, 0.6667, 0.5, 0.8333, 0.5, 0.5, 0.5, 0.3333, 0.5, 0.3333, 0.5, 0.5, 0.5, 0.1667, 0.5, -8.941e-08, 0.5, -8.941e-08, 0.5, 0.1667, 0.5, 1.0, 0.5, 0.8333, 0.5, 0.8333, 0.5, 1.0, 0.5, 0.6667, 0.5, 0.5, 0.5, 0.5, 0.5, 0.6667, 0.5, 0.75, 0.49, 0.9578, 0.37, 0.9578, 0.13, 0.75, 0.01, 0.5422, 0.13, 0.5422, 0.37, 0.3333, 0.5, 0.1667, 0.5, 0.1667, 0.5, 0.3333, 0.5, 0.8333, 0.5, 0.6667, 0.5, 0.6667, 0.5, 0.8333, 0.5, 0.5, 0.5, 0.3333, 0.5, 0.3333, 0.5, 0.5, 0.5, 0.1667, 0.5, -8.941e-08, 0.5, -8.941e-08, 0.5, 0.1667, 0.5, 1.0, 0.5, 0.8333, 0.5, 0.8333, 0.5, 1.0, 0.5, 0.6667, 0.5, 0.5, 0.5, 0.5, 0.5, 0.6667, 0.5, 0.75, 0.49, 0.9578, 0.37, 0.9578, 0.13, 0.75, 0.01, 0.5422, 0.13, 0.5422, 0.37, 0.3333, 0.5, 0.1667, 0.5, 0.1667, 0.5, 0.3333, 0.5, 0.8333, 0.5, 0.6667, 0.5, 0.6667, 0.5, 0.8333, 0.5, 0.5, 0.5, 0.3333, 0.5, 0.3333, 0.5, 0.5, 0.5, 0.1667, 0.5, -8.941e-08, 0.5, -8.941e-08, 0.5, 0.1667, 0.5, 1.0, 0.5, 0.8333, 0.5, 0.8333, 0.5, 1.0, 0.5, 0.6667, 0.5, 0.5, 0.5, 0.5, 0.5, 0.6667, 0.5, 0.75, 0.49, 0.9578, 0.37, 0.9578, 0.13, 0.75, 0.01, 0.5422, 0.13, 0.5422, 0.37, 0.3333, 0.5, 0.1667, 0.5, 0.1667, 0.5, 0.3333, 0.5, 0.625, 1.0, 0.625, 0.75, 0.625, 0.75, 0.625, 1.0, 0.625, 0.4033, 0.625, 0.8467, 0.625, 0.8467, 0.625, 0.4033, 0.625, 0.8467, 0.625, 0.4033, 0.625, 0.4639, 0.625, 0.5172, 0.625, 0.75, 0.625, 0.5172, 0.875, 0.5172, 0.875, 0.7229, 0.625, 0.7229, 0.625, 0.5, 0.625, 0.25, 0.625, 0.25, 0.625, 0.5, 0.625, 0.8615, 0.625, 0.8467, 0.625, 0.75, 0.625, 1.0, 0.625, 0.4033, 0.625, 0.8467, 0.625, 0.8467, 0.625, 0.4033, 0.625, 0.8467, 0.625, 0.8615, 0.625, 0.8615, 0.625, 0.8467, 0.625, 0.3885, 0.625, 0.4033, 0.625, 0.4033, 0.625, 0.3885, 0.625, 0.8615, 0.625, 0.3885, 0.625, 0.4033, 0.625, 0.8467, 0.625, 0.8467, 0.625, 0.8615, 0.625, 0.8615, 0.625, 0.8467, 0.625, 0.3885, 0.625, 0.4033, 0.625, 0.4033, 0.625, 0.3885, 0.625, 0.4033, 0.625, 0.8467, 0.625, 0.8467, 0.625, 0.4033, 0.625, 0.8467, 0.625, 0.8467, 0.625, 0.8467, 0.625, 0.8467, 0.625, 0.8467, 0.625, 0.4033, 0.625, 0.4033, 0.625, 0.8467, 0.625, 0.4033, 0.625, 0.4033, 0.625, 0.4033, 0.625, 0.4033, 0.625, 0.7229, 0.875, 0.7229, 0.875, 0.75, 0.625, 0.75, 0.625, 0.5, 0.625, 0.5, 0.625, 0.5, 0.625, 0.5, 0.625, 0.4639, 0.625, 0.4927, 0.625, 0.5172, 0.625, 0.25, 0.625, 0.5, 0.625, 0.4639, 0.625, 0.3017, 0.625, 0.25, 0.625, 0.5, 0.625, 0.5, 0.625, 0.25, 0.625, 0.4033, 0.625, 0.3885, 0.625, 0.3017, 0.625, 0.4639, 0.625, 0.75, 0.625, 0.5172, 0.625, 0.5, 0.625, 0.5, 0.625, 0.5172, 0.625, 0.7229, 0.625, 0.75, 0.625, 0.75, 0.625, 0.75, 0.625, 0.75, 0.625, 0.75, 0.625, 0.5, 0.625, 0.5, 0.625, 0.5, 0.625, 0.5, 0.625, 0.5172, 0.625, 0.4927, 0.625, 0.4927, 0.625, 0.5172, 0.625, 0.75, 0.625, 0.5172, 0.625, 0.5172, 0.625, 0.75, 0.625, 0.75, 0.625, 0.7229, 0.625, 0.7229, 0.625, 0.75, 0.625, 0.5, 0.625, 0.5, 0.625, 0.5, 0.625, 0.5, 0.625, 0.5, 0.625, 0.5, 0.625, 0.5, 0.625, 0.5, 0.625, 0.7229, 0.625, 0.75, 0.625, 0.75, 0.625, 0.7229, 0.625, 0.5172, 0.625, 0.7229, 0.625, 0.7229, 0.625, 0.5172, 0.625, 0.7229, 0.625, 0.5172, 0.625, 0.5172, 0.625, 0.7229, 0.625, 0.5172, 0.625, 0.5, 0.625, 0.5, 0.625, 0.5172, 0.625, 0.75, 0.625, 0.75, 0.625, 0.75, 0.625, 0.75, 0.625, 0.7229, 0.625, 0.75, 0.625, 0.75, 0.625, 0.7229, 0.625, 0.5172, 0.625, 0.7229, 0.625, 0.7229, 0.625, 0.5172, 0.3333, 0.5, 0.1667, 0.5, 0.1667, 0.5, 0.3333, 0.5, 0.75, 0.49, 0.9578, 0.37, 0.9578, 0.13, 0.75, 0.01, 0.5422, 0.13, 0.5422, 0.37, 0.6667, 0.5, 0.5, 0.5, 0.5, 0.5, 0.6667, 0.5, 1.0, 0.5, 0.8333, 0.5, 0.8333, 0.5, 1.0, 0.5, 0.1667, 0.5, -8.941e-08, 0.5, -8.941e-08, 0.5, 0.1667, 0.5, 0.5, 0.5, 0.3333, 0.5, 0.3333, 0.5, 0.5, 0.5, 0.8333, 0.5, 0.6667, 0.5, 0.6667, 0.5, 0.8333, 0.5, 0.8333, 0.5, -8.941e-08, 0.5, 0.1667, 0.5, 0.3333, 0.5, 0.5, 0.5, 0.6667, 0.5, 0.375, 0.25, 0.625, 0.25, 0.625, 0.5, 0.375, 0.5, 0.375, 0.75, 0.625, 0.75, 0.625, 1.0, 0.375, 1.0, 0.125, 0.5, 0.375, 0.5, 0.375, 0.75, 0.125, 0.75, 0.625, 0.5, 0.875, 0.5, 0.875, 0.75, 0.625, 0.75, 0.375, 0.25, 0.625, 0.25, 0.625, 0.5, 0.375, 0.5, 0.375, 0.75, 0.625, 0.75, 0.625, 1.0, 0.375, 1.0, 0.125, 0.5, 0.375, 0.5, 0.375, 0.75, 0.125, 0.75, 0.625, 0.5, 0.875, 0.5, 0.875, 0.75, 0.625, 0.75])
me_cylinder_003.use_remesh_fix_poles = True
me_cylinder_003.use_remesh_preserve_attributes = False
me_cylinder_003.update()
me_cylinder_001 = bpy.data.meshes.new('Cylinder.001')
me_cylinder_001.from_pydata([(0.334, 0.01339, -0.3944), (0.3564, 0.5726, -0.4034), (0.179, 0.006525, -0.9483), (0.1663, 0.4715, -0.9464), (0.3471, 0.01339, -0.3944), (0.3695, 0.5726, -0.4034), (0.1921, 0.006525, -0.9483), (0.1794, 0.4715, -0.9464), (0.3536, 0.002119, 0.1995), (0.3634, 0.4871, 0.1963), (0.3326, -0.004139, -0.3768), (0.3555, 0.5817, -0.379), (0.3666, 0.003338, 0.2002), (0.3758, 0.4871, 0.2005), (0.345, -0.004139, -0.3726), (0.3679, 0.5817, -0.3748)], [], [(0, 1, 3, 2), (6, 7, 5, 4), (8, 9, 11, 10), (14, 15, 13, 12)])
_uv = me_cylinder_001.uv_layers.new(name='UVMap')
_uv.uv.foreach_set('vector', [0.375, 0.0, 0.625, 0.0, 0.625, 0.25, 0.375, 0.25, 0.375, 0.5, 0.625, 0.5, 0.625, 0.75, 0.375, 0.75, 0.375, 0.0, 0.625, 0.0, 0.625, 0.25, 0.375, 0.25, 0.375, 0.5, 0.625, 0.5, 0.625, 0.75, 0.375, 0.75])
me_cylinder_001.use_remesh_fix_poles = True
me_cylinder_001.use_remesh_preserve_attributes = False
me_cylinder_001.update()

# ---- objects
ob_crosskartframe = bpy.data.objects.new('CrosskartFrame', me_cylinder_003)
ob_sidepanales = bpy.data.objects.new('SidePanales', me_cylinder_001)

# ---- transforms, parenting, visibility, modifiers, constraints
ob_crosskartframe.location = (0.0, 0.07358, -0.07358)
ob_crosskartframe.rotation_euler = (1.571, -0.0, 0.0)
_m = ob_crosskartframe.modifiers.new('Mirror', 'MIRROR')
_m.use_clip = True
ob_sidepanales.location = (0.0, 0.07358, -0.07358)
ob_sidepanales.rotation_euler = (1.571, -0.0, 0.0)
_m = ob_sidepanales.modifiers.new('Mirror', 'MIRROR')
_m.use_clip = True

# ---- collection membership
col_collection.objects.link(ob_crosskartframe)
col_collection.objects.link(ob_sidepanales)

# ---- scene / render settings (as saved in the file)
scene.frame_start = 1; scene.frame_end = 250; scene.frame_set(1)
scene.render.engine = 'BLENDER_EEVEE_NEXT'
scene.cycles.sampling_pattern = 'TABULATED_SOBOL'
scene.cycles.use_light_tree = False
scene.view_settings.view_transform = 'Filmic'
bpy.context.view_layer.update()

# ---- added for rendering (the .blend has no active camera and no usable light): camera, sun
cam_auto = bpy.data.cameras.new('AutoCamera')
cam_auto.lens = 50.0
cam_auto.sensor_width = 36.0
cam_auto.clip_end = 1000.0
ob_auto_camera = bpy.data.objects.new('AutoCamera', cam_auto)
scene.collection.objects.link(ob_auto_camera)
ob_auto_camera.location = (3.15123, -3.77591, 2.96232)
ob_auto_camera.rotation_euler = (1.09748, -7.21219e-08, 0.694738)
scene.camera = ob_auto_camera
light_auto_sun = bpy.data.lights.new('AutoSun', 'SUN')
light_auto_sun.energy = 3.0
light_auto_sun.angle = 0.0523599
ob_auto_sun = bpy.data.objects.new('AutoSun', light_auto_sun)
scene.collection.objects.link(ob_auto_sun)
ob_auto_sun.rotation_euler = (0.872665, 0.174533, 0.523599)
bpy.context.view_layer.update()
